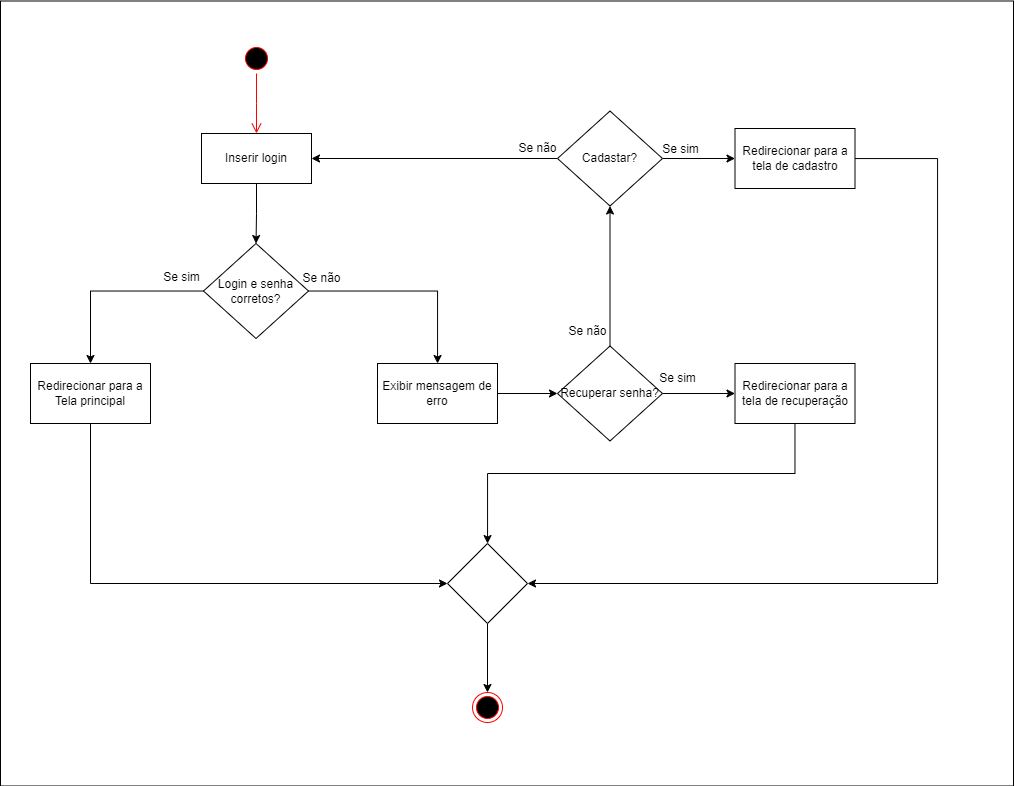

The diagram above was exported from draw.io. Its source (the exported page's mxGraphModel, read from the mxfile embedded in the PNG):
<mxGraphModel dx="2514" dy="918" grid="1" gridSize="10" guides="1" tooltips="1" connect="1" arrows="1" fold="1" page="1" pageScale="1" pageWidth="827" pageHeight="1169" math="0" shadow="0">
  <root>
    <mxCell id="0" />
    <mxCell id="1" parent="0" />
    <mxCell id="YYEzAmgfptnNB4qbXmZl-253" value="" style="html=1;whiteSpace=wrap;" vertex="1" parent="1">
      <mxGeometry x="-60" y="117.5" width="1013" height="785" as="geometry" />
    </mxCell>
    <mxCell id="YYEzAmgfptnNB4qbXmZl-204" value="" style="ellipse;html=1;shape=startState;fillColor=#000000;strokeColor=#ff0000;" vertex="1" parent="1">
      <mxGeometry x="181" y="160" width="30" height="30" as="geometry" />
    </mxCell>
    <mxCell id="YYEzAmgfptnNB4qbXmZl-205" value="" style="edgeStyle=orthogonalEdgeStyle;html=1;verticalAlign=bottom;endArrow=open;endSize=8;strokeColor=#ff0000;rounded=0;" edge="1" parent="1" source="YYEzAmgfptnNB4qbXmZl-204">
      <mxGeometry relative="1" as="geometry">
        <mxPoint x="196" y="250" as="targetPoint" />
      </mxGeometry>
    </mxCell>
    <mxCell id="YYEzAmgfptnNB4qbXmZl-206" value="" style="edgeStyle=orthogonalEdgeStyle;rounded=0;orthogonalLoop=1;jettySize=auto;html=1;" edge="1" parent="1" source="YYEzAmgfptnNB4qbXmZl-207" target="YYEzAmgfptnNB4qbXmZl-210">
      <mxGeometry relative="1" as="geometry" />
    </mxCell>
    <mxCell id="YYEzAmgfptnNB4qbXmZl-207" value="Inserir login" style="html=1;whiteSpace=wrap;" vertex="1" parent="1">
      <mxGeometry x="141" y="250" width="110" height="50" as="geometry" />
    </mxCell>
    <mxCell id="YYEzAmgfptnNB4qbXmZl-208" value="" style="edgeStyle=orthogonalEdgeStyle;rounded=0;orthogonalLoop=1;jettySize=auto;html=1;" edge="1" parent="1" source="YYEzAmgfptnNB4qbXmZl-210" target="YYEzAmgfptnNB4qbXmZl-212">
      <mxGeometry relative="1" as="geometry" />
    </mxCell>
    <mxCell id="YYEzAmgfptnNB4qbXmZl-209" value="" style="edgeStyle=orthogonalEdgeStyle;rounded=0;orthogonalLoop=1;jettySize=auto;html=1;" edge="1" parent="1" source="YYEzAmgfptnNB4qbXmZl-210" target="YYEzAmgfptnNB4qbXmZl-215">
      <mxGeometry relative="1" as="geometry" />
    </mxCell>
    <mxCell id="YYEzAmgfptnNB4qbXmZl-210" value="Login e senha corretos?" style="rhombus;whiteSpace=wrap;html=1;" vertex="1" parent="1">
      <mxGeometry x="143" y="360" width="105" height="95" as="geometry" />
    </mxCell>
    <mxCell id="YYEzAmgfptnNB4qbXmZl-211" style="edgeStyle=orthogonalEdgeStyle;rounded=0;orthogonalLoop=1;jettySize=auto;html=1;" edge="1" parent="1" source="YYEzAmgfptnNB4qbXmZl-212" target="YYEzAmgfptnNB4qbXmZl-233">
      <mxGeometry relative="1" as="geometry">
        <Array as="points">
          <mxPoint x="30" y="700" />
        </Array>
      </mxGeometry>
    </mxCell>
    <mxCell id="YYEzAmgfptnNB4qbXmZl-212" value="Redirecionar para a Tela principal" style="whiteSpace=wrap;html=1;" vertex="1" parent="1">
      <mxGeometry x="-30" y="480" width="120" height="60" as="geometry" />
    </mxCell>
    <mxCell id="YYEzAmgfptnNB4qbXmZl-213" value="&lt;div&gt;Se sim&lt;/div&gt;" style="text;html=1;align=center;verticalAlign=middle;resizable=0;points=[];autosize=1;strokeColor=none;fillColor=none;" vertex="1" parent="1">
      <mxGeometry x="91" y="379" width="60" height="30" as="geometry" />
    </mxCell>
    <mxCell id="YYEzAmgfptnNB4qbXmZl-214" value="" style="edgeStyle=orthogonalEdgeStyle;rounded=0;orthogonalLoop=1;jettySize=auto;html=1;" edge="1" parent="1" source="YYEzAmgfptnNB4qbXmZl-215" target="YYEzAmgfptnNB4qbXmZl-219">
      <mxGeometry relative="1" as="geometry" />
    </mxCell>
    <mxCell id="YYEzAmgfptnNB4qbXmZl-215" value="Exibir mensagem de erro" style="whiteSpace=wrap;html=1;" vertex="1" parent="1">
      <mxGeometry x="317" y="480" width="120" height="60" as="geometry" />
    </mxCell>
    <mxCell id="YYEzAmgfptnNB4qbXmZl-216" value="" style="ellipse;html=1;shape=endState;fillColor=#000000;strokeColor=#ff0000;" vertex="1" parent="1">
      <mxGeometry x="412" y="809" width="30" height="30" as="geometry" />
    </mxCell>
    <mxCell id="YYEzAmgfptnNB4qbXmZl-217" value="" style="edgeStyle=orthogonalEdgeStyle;rounded=0;orthogonalLoop=1;jettySize=auto;html=1;" edge="1" parent="1" source="YYEzAmgfptnNB4qbXmZl-219" target="YYEzAmgfptnNB4qbXmZl-221">
      <mxGeometry relative="1" as="geometry" />
    </mxCell>
    <mxCell id="YYEzAmgfptnNB4qbXmZl-218" style="edgeStyle=orthogonalEdgeStyle;rounded=0;orthogonalLoop=1;jettySize=auto;html=1;" edge="1" parent="1" source="YYEzAmgfptnNB4qbXmZl-219" target="YYEzAmgfptnNB4qbXmZl-227">
      <mxGeometry relative="1" as="geometry">
        <mxPoint x="549.5" y="380" as="targetPoint" />
      </mxGeometry>
    </mxCell>
    <mxCell id="YYEzAmgfptnNB4qbXmZl-219" value="Recuperar senha?" style="rhombus;whiteSpace=wrap;html=1;" vertex="1" parent="1">
      <mxGeometry x="497" y="462.5" width="105" height="95" as="geometry" />
    </mxCell>
    <mxCell id="YYEzAmgfptnNB4qbXmZl-220" style="edgeStyle=orthogonalEdgeStyle;rounded=0;orthogonalLoop=1;jettySize=auto;html=1;" edge="1" parent="1" source="YYEzAmgfptnNB4qbXmZl-221" target="YYEzAmgfptnNB4qbXmZl-233">
      <mxGeometry relative="1" as="geometry">
        <Array as="points">
          <mxPoint x="734" y="590" />
          <mxPoint x="427" y="590" />
        </Array>
      </mxGeometry>
    </mxCell>
    <mxCell id="YYEzAmgfptnNB4qbXmZl-221" value="Redirecionar para a tela de recuperação" style="whiteSpace=wrap;html=1;" vertex="1" parent="1">
      <mxGeometry x="674.5" y="480" width="120" height="60" as="geometry" />
    </mxCell>
    <mxCell id="YYEzAmgfptnNB4qbXmZl-222" value="Se sim" style="text;html=1;align=center;verticalAlign=middle;resizable=0;points=[];autosize=1;strokeColor=none;fillColor=none;" vertex="1" parent="1">
      <mxGeometry x="587" y="480" width="60" height="30" as="geometry" />
    </mxCell>
    <mxCell id="YYEzAmgfptnNB4qbXmZl-223" value="Se não" style="text;html=1;align=center;verticalAlign=middle;resizable=0;points=[];autosize=1;strokeColor=none;fillColor=none;" vertex="1" parent="1">
      <mxGeometry x="231" y="380" width="60" height="30" as="geometry" />
    </mxCell>
    <mxCell id="YYEzAmgfptnNB4qbXmZl-224" value="Se não" style="text;html=1;align=center;verticalAlign=middle;resizable=0;points=[];autosize=1;strokeColor=none;fillColor=none;rotation=0;" vertex="1" parent="1">
      <mxGeometry x="497" y="432.5" width="60" height="30" as="geometry" />
    </mxCell>
    <mxCell id="YYEzAmgfptnNB4qbXmZl-225" style="edgeStyle=orthogonalEdgeStyle;rounded=0;orthogonalLoop=1;jettySize=auto;html=1;" edge="1" parent="1" source="YYEzAmgfptnNB4qbXmZl-227" target="YYEzAmgfptnNB4qbXmZl-207">
      <mxGeometry relative="1" as="geometry" />
    </mxCell>
    <mxCell id="YYEzAmgfptnNB4qbXmZl-226" value="" style="edgeStyle=orthogonalEdgeStyle;rounded=0;orthogonalLoop=1;jettySize=auto;html=1;" edge="1" parent="1" source="YYEzAmgfptnNB4qbXmZl-227" target="YYEzAmgfptnNB4qbXmZl-230">
      <mxGeometry relative="1" as="geometry" />
    </mxCell>
    <mxCell id="YYEzAmgfptnNB4qbXmZl-227" value="Cadastar?" style="rhombus;whiteSpace=wrap;html=1;" vertex="1" parent="1">
      <mxGeometry x="497" y="227.5" width="105" height="95" as="geometry" />
    </mxCell>
    <mxCell id="YYEzAmgfptnNB4qbXmZl-228" value="Se não" style="text;html=1;align=center;verticalAlign=middle;resizable=0;points=[];autosize=1;strokeColor=none;fillColor=none;" vertex="1" parent="1">
      <mxGeometry x="447" y="250" width="60" height="30" as="geometry" />
    </mxCell>
    <mxCell id="YYEzAmgfptnNB4qbXmZl-229" style="edgeStyle=orthogonalEdgeStyle;rounded=0;orthogonalLoop=1;jettySize=auto;html=1;" edge="1" parent="1" source="YYEzAmgfptnNB4qbXmZl-230" target="YYEzAmgfptnNB4qbXmZl-233">
      <mxGeometry relative="1" as="geometry">
        <Array as="points">
          <mxPoint x="877" y="275" />
          <mxPoint x="877" y="700" />
        </Array>
      </mxGeometry>
    </mxCell>
    <mxCell id="YYEzAmgfptnNB4qbXmZl-230" value="Redirecionar para a tela de cadastro" style="whiteSpace=wrap;html=1;" vertex="1" parent="1">
      <mxGeometry x="674.5" y="245" width="120" height="60" as="geometry" />
    </mxCell>
    <mxCell id="YYEzAmgfptnNB4qbXmZl-231" value="Se sim" style="text;html=1;align=center;verticalAlign=middle;resizable=0;points=[];autosize=1;strokeColor=none;fillColor=none;" vertex="1" parent="1">
      <mxGeometry x="590" y="251" width="60" height="30" as="geometry" />
    </mxCell>
    <mxCell id="YYEzAmgfptnNB4qbXmZl-232" value="" style="edgeStyle=orthogonalEdgeStyle;rounded=0;orthogonalLoop=1;jettySize=auto;html=1;" edge="1" parent="1" source="YYEzAmgfptnNB4qbXmZl-233" target="YYEzAmgfptnNB4qbXmZl-216">
      <mxGeometry relative="1" as="geometry" />
    </mxCell>
    <mxCell id="YYEzAmgfptnNB4qbXmZl-233" value="" style="rhombus;whiteSpace=wrap;html=1;" vertex="1" parent="1">
      <mxGeometry x="387" y="660" width="80" height="80" as="geometry" />
    </mxCell>
  </root>
</mxGraphModel>